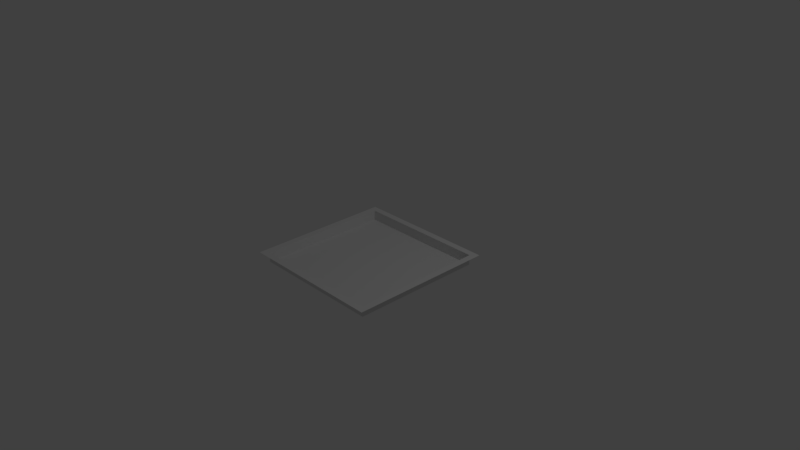 # Source: roof_1.blend  (saved by Blender 2.78.0; exported with 4.5.12 LTS)
import bpy
from mathutils import Matrix  # noqa: F401  (used for matrix-valued properties, if any)

bpy.ops.wm.read_factory_settings(use_empty=True)
scene = bpy.context.scene
scene.name = 'Scene'

# ---- collections
col_collection_1 = bpy.data.collections.new('Collection 1'); scene.collection.children.link(col_collection_1)

# ---- materials (node trees are filled in below, after node groups)
mat_material = bpy.data.materials.new('Material')
mat_material.alpha_threshold = 0.0
mat_material.use_transparent_shadow = False
mat_material.roughness = 0.5
mat_material.line_color = (0.0, 0.0, 0.0, 1.0)

# ---- material node trees

# ---- world
world_world = bpy.data.worlds.new('World'); scene.world = world_world
world_world.color = (0.05088, 0.05088, 0.05088)
world_world.use_sun_shadow = False
world_world.sun_shadow_jitter_overblur = 0.0
world_world.cycles.sampling_method = 'MANUAL'

# ---- cameras
cam_camera = bpy.data.cameras.new('Camera')
cam_camera.clip_end = 100.0
cam_camera.lens = 35.0
cam_camera.sensor_width = 32.0
cam_camera.sensor_height = 18.0
cam_camera.ortho_scale = 7.314
cam_camera.dof.focus_distance = 0.0
cam_camera.dof.aperture_fstop = 128.0

# ---- lights
light_lamp = bpy.data.lights.new('Lamp', 'POINT')
light_lamp.transmission_factor = 0.0
light_lamp.cutoff_distance = 30.0
light_lamp.energy = 100.0
light_lamp.shadow_buffer_clip_start = 1.001
light_lamp.shadow_soft_size = 0.1
light_lamp.shadow_maximum_resolution = 0.006
light_lamp.use_absolute_resolution = True

# ---- meshes
me_cube = bpy.data.meshes.new('Cube')
me_cube.from_pydata([(1.0, 1.0, 0.0), (-1.0, 1.0, 0.0), (1.0, -1.0, 0.0), (-1.0, -1.0, 0.0), (0.9103, 0.9103, 0.0), (-0.9103, 0.9103, 0.0), (0.9103, -0.9103, 0.0), (-0.9103, -0.9103, 0.0), (0.9103, 0.9103, -0.1381), (-0.9103, 0.9103, -0.1381), (0.9103, -0.9103, -0.1381), (-0.9103, -0.9103, -0.1381)], [], [(5, 7, 11, 9), (5, 4, 0, 1), (4, 6, 2, 0), (6, 7, 3, 2), (7, 5, 1, 3), (11, 10, 8, 9), (6, 4, 8, 10), (7, 6, 10, 11), (4, 5, 9, 8)])
me_cube.materials.append(mat_material)
me_cube.use_remesh_preserve_volume = False
me_cube.use_remesh_preserve_attributes = False
me_cube.use_mirror_vertex_groups = False
me_cube.update()

# ---- objects
ob_cube = bpy.data.objects.new('Cube', me_cube)
ob_lamp = bpy.data.objects.new('Lamp', light_lamp)
ob_camera = bpy.data.objects.new('Camera', cam_camera)

# ---- transforms, parenting, visibility, modifiers, constraints
ob_cube.location = (0.0, 0.0, 0.0)
ob_cube.lock_rotations_4d = False
ob_cube.empty_display_type = 'ARROWS'
ob_cube.lineart.crease_threshold = 0.0
ob_lamp.location = (4.076, 1.005, 5.904)
ob_lamp.rotation_euler = (0.6503, 0.05522, 1.866)
ob_lamp.lock_rotations_4d = False
ob_lamp.empty_display_type = 'ARROWS'
ob_lamp.color = (0.0, 0.0, 0.0, 0.0)
ob_lamp.lineart.crease_threshold = 0.0
ob_camera.location = (7.481, -6.508, 5.344)
ob_camera.rotation_euler = (1.109, 0.0, 0.8149)
ob_camera.lock_rotations_4d = False
ob_camera.empty_display_type = 'ARROWS'
ob_camera.color = (0.0, 0.0, 0.0, 0.0)
ob_camera.display_type = 'WIRE'
ob_camera.lineart.crease_threshold = 0.0

# ---- collection membership
col_collection_1.objects.link(ob_cube)
col_collection_1.objects.link(ob_lamp)
col_collection_1.objects.link(ob_camera)

# ---- scene / render settings (as saved in the file)
scene.camera = ob_camera
scene.frame_start = 1; scene.frame_end = 250; scene.frame_set(1)
scene.render.engine = 'BLENDER_EEVEE_NEXT'
scene.render.resolution_percentage = 50
scene.render.dither_intensity = 0.0
scene.cycles.use_denoising = False
scene.cycles.samples = 128
scene.cycles.sampling_pattern = 'TABULATED_SOBOL'
scene.cycles.light_sampling_threshold = 0.0
scene.cycles.use_adaptive_sampling = False
scene.cycles.use_light_tree = False
scene.cycles.blur_glossy = 0.0
scene.cycles.sample_clamp_indirect = 0.0
scene.view_settings.view_transform = 'Standard'
bpy.context.view_layer.update()
